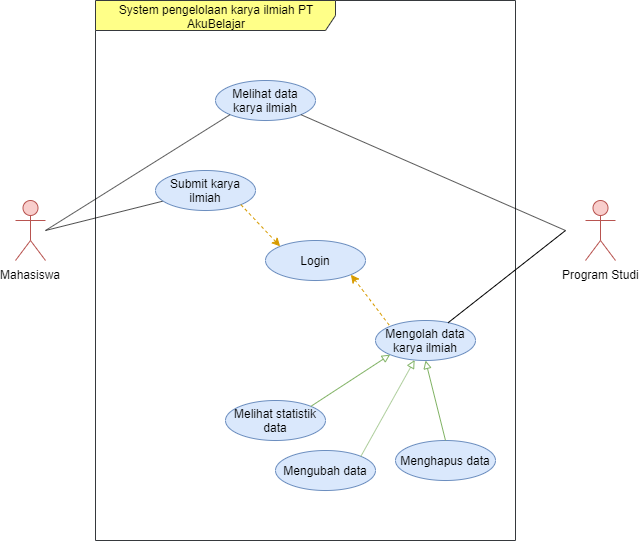

The diagram above was exported from draw.io. Its source (the exported page's mxGraphModel, read from the mxfile embedded in the PNG):
<mxGraphModel dx="1551" dy="770" grid="1" gridSize="10" guides="1" tooltips="1" connect="1" arrows="1" fold="1" page="1" pageScale="1" pageWidth="850" pageHeight="1100" math="0" shadow="0">
  <root>
    <mxCell id="0" />
    <mxCell id="1" parent="0" />
    <mxCell id="PqSzDO_DXxJX_9x9aAZ0-1" value="System pengelolaan karya ilmiah PT AkuBelajar" style="shape=umlFrame;whiteSpace=wrap;html=1;width=240;height=30;fillColor=#ffff88;strokeColor=#36393d;" vertex="1" parent="1">
      <mxGeometry x="90" y="130" width="420" height="540" as="geometry" />
    </mxCell>
    <mxCell id="PqSzDO_DXxJX_9x9aAZ0-17" value="" style="rounded=0;orthogonalLoop=1;jettySize=auto;html=1;startArrow=none;startFill=0;endArrow=none;endFill=0;" edge="1" parent="1" target="PqSzDO_DXxJX_9x9aAZ0-5">
      <mxGeometry relative="1" as="geometry">
        <mxPoint x="40" y="360" as="sourcePoint" />
      </mxGeometry>
    </mxCell>
    <mxCell id="PqSzDO_DXxJX_9x9aAZ0-2" value="Mahasiswa" style="shape=umlActor;verticalLabelPosition=bottom;labelBackgroundColor=#ffffff;verticalAlign=top;html=1;fillColor=#f8cecc;strokeColor=#b85450;" vertex="1" parent="1">
      <mxGeometry x="10" y="330" width="30" height="60" as="geometry" />
    </mxCell>
    <mxCell id="PqSzDO_DXxJX_9x9aAZ0-3" value="Program Studi" style="shape=umlActor;verticalLabelPosition=bottom;labelBackgroundColor=#ffffff;verticalAlign=top;html=1;fillColor=#f8cecc;strokeColor=#b85450;" vertex="1" parent="1">
      <mxGeometry x="580" y="330" width="30" height="60" as="geometry" />
    </mxCell>
    <mxCell id="PqSzDO_DXxJX_9x9aAZ0-4" value="Melihat data karya ilmiah" style="ellipse;whiteSpace=wrap;html=1;fillColor=#dae8fc;strokeColor=#6c8ebf;" vertex="1" parent="1">
      <mxGeometry x="210" y="210" width="100" height="40" as="geometry" />
    </mxCell>
    <mxCell id="PqSzDO_DXxJX_9x9aAZ0-5" value="Submit karya ilmiah" style="ellipse;whiteSpace=wrap;html=1;fillColor=#dae8fc;strokeColor=#6c8ebf;" vertex="1" parent="1">
      <mxGeometry x="150" y="300" width="100" height="40" as="geometry" />
    </mxCell>
    <mxCell id="PqSzDO_DXxJX_9x9aAZ0-7" value="Mengolah data&lt;br&gt;karya ilmiah" style="ellipse;whiteSpace=wrap;html=1;fillColor=#dae8fc;strokeColor=#6c8ebf;" vertex="1" parent="1">
      <mxGeometry x="370" y="450" width="100" height="40" as="geometry" />
    </mxCell>
    <mxCell id="PqSzDO_DXxJX_9x9aAZ0-8" value="Mengubah data" style="ellipse;whiteSpace=wrap;html=1;fillColor=#dae8fc;strokeColor=#6c8ebf;" vertex="1" parent="1">
      <mxGeometry x="270" y="580" width="100" height="40" as="geometry" />
    </mxCell>
    <mxCell id="PqSzDO_DXxJX_9x9aAZ0-9" value="Menghapus data" style="ellipse;whiteSpace=wrap;html=1;fillColor=#dae8fc;strokeColor=#6c8ebf;" vertex="1" parent="1">
      <mxGeometry x="390" y="570" width="100" height="40" as="geometry" />
    </mxCell>
    <mxCell id="PqSzDO_DXxJX_9x9aAZ0-12" value="Melihat statistik data" style="ellipse;whiteSpace=wrap;html=1;fillColor=#dae8fc;strokeColor=#6c8ebf;" vertex="1" parent="1">
      <mxGeometry x="220" y="530" width="100" height="40" as="geometry" />
    </mxCell>
    <mxCell id="PqSzDO_DXxJX_9x9aAZ0-13" value="Login" style="ellipse;whiteSpace=wrap;html=1;fillColor=#dae8fc;strokeColor=#6c8ebf;" vertex="1" parent="1">
      <mxGeometry x="260" y="370" width="100" height="40" as="geometry" />
    </mxCell>
    <mxCell id="PqSzDO_DXxJX_9x9aAZ0-18" value="" style="rounded=0;orthogonalLoop=1;jettySize=auto;html=1;startArrow=none;startFill=0;endArrow=none;endFill=0;entryX=0;entryY=1;entryDx=0;entryDy=0;" edge="1" parent="1" target="PqSzDO_DXxJX_9x9aAZ0-4">
      <mxGeometry relative="1" as="geometry">
        <mxPoint x="40" y="360" as="sourcePoint" />
        <mxPoint x="166.5878428937774" y="339.9227787671364" as="targetPoint" />
      </mxGeometry>
    </mxCell>
    <mxCell id="PqSzDO_DXxJX_9x9aAZ0-19" value="" style="rounded=0;orthogonalLoop=1;jettySize=auto;html=1;startArrow=none;startFill=0;endArrow=none;endFill=0;" edge="1" parent="1" source="PqSzDO_DXxJX_9x9aAZ0-7">
      <mxGeometry relative="1" as="geometry">
        <mxPoint x="60" y="376.57142857142844" as="sourcePoint" />
        <mxPoint x="560" y="360" as="targetPoint" />
      </mxGeometry>
    </mxCell>
    <mxCell id="PqSzDO_DXxJX_9x9aAZ0-20" value="" style="rounded=0;orthogonalLoop=1;jettySize=auto;html=1;startArrow=none;startFill=0;endArrow=none;endFill=0;exitX=1;exitY=1;exitDx=0;exitDy=0;" edge="1" parent="1" source="PqSzDO_DXxJX_9x9aAZ0-4">
      <mxGeometry relative="1" as="geometry">
        <mxPoint x="70" y="386.57142857142844" as="sourcePoint" />
        <mxPoint x="560" y="360" as="targetPoint" />
      </mxGeometry>
    </mxCell>
    <mxCell id="PqSzDO_DXxJX_9x9aAZ0-21" value="" style="rounded=0;orthogonalLoop=1;jettySize=auto;html=1;startArrow=classic;startFill=1;endArrow=none;endFill=0;entryX=1;entryY=1;entryDx=0;entryDy=0;exitX=0;exitY=0;exitDx=0;exitDy=0;dashed=1;fillColor=#ffe6cc;strokeColor=#d79b00;" edge="1" parent="1" source="PqSzDO_DXxJX_9x9aAZ0-13" target="PqSzDO_DXxJX_9x9aAZ0-5">
      <mxGeometry relative="1" as="geometry">
        <mxPoint x="80" y="396.57142857142844" as="sourcePoint" />
        <mxPoint x="196.5878428937774" y="369.9227787671364" as="targetPoint" />
      </mxGeometry>
    </mxCell>
    <mxCell id="PqSzDO_DXxJX_9x9aAZ0-22" value="" style="rounded=0;orthogonalLoop=1;jettySize=auto;html=1;startArrow=classic;startFill=1;endArrow=none;endFill=0;entryX=0;entryY=0;entryDx=0;entryDy=0;exitX=1;exitY=1;exitDx=0;exitDy=0;dashed=1;fillColor=#ffe6cc;strokeColor=#d79b00;" edge="1" parent="1" source="PqSzDO_DXxJX_9x9aAZ0-13" target="PqSzDO_DXxJX_9x9aAZ0-7">
      <mxGeometry relative="1" as="geometry">
        <mxPoint x="90" y="406.57142857142844" as="sourcePoint" />
        <mxPoint x="206.5878428937774" y="379.9227787671364" as="targetPoint" />
      </mxGeometry>
    </mxCell>
    <mxCell id="PqSzDO_DXxJX_9x9aAZ0-23" value="" style="rounded=0;orthogonalLoop=1;jettySize=auto;html=1;startArrow=none;startFill=0;endArrow=block;endFill=0;entryX=0;entryY=1;entryDx=0;entryDy=0;exitX=1;exitY=0;exitDx=0;exitDy=0;fillColor=#d5e8d4;strokeColor=#82b366;" edge="1" parent="1" source="PqSzDO_DXxJX_9x9aAZ0-12" target="PqSzDO_DXxJX_9x9aAZ0-7">
      <mxGeometry relative="1" as="geometry">
        <mxPoint x="100" y="416.57142857142844" as="sourcePoint" />
        <mxPoint x="216.5878428937774" y="389.9227787671364" as="targetPoint" />
      </mxGeometry>
    </mxCell>
    <mxCell id="PqSzDO_DXxJX_9x9aAZ0-24" value="" style="rounded=0;orthogonalLoop=1;jettySize=auto;html=1;startArrow=block;startFill=0;endArrow=none;endFill=0;entryX=1;entryY=0;entryDx=0;entryDy=0;fillColor=#d5e8d4;strokeColor=#82b366;" edge="1" parent="1" source="PqSzDO_DXxJX_9x9aAZ0-7" target="PqSzDO_DXxJX_9x9aAZ0-8">
      <mxGeometry relative="1" as="geometry">
        <mxPoint x="110" y="426.57142857142844" as="sourcePoint" />
        <mxPoint x="226.5878428937774" y="399.9227787671364" as="targetPoint" />
      </mxGeometry>
    </mxCell>
    <mxCell id="PqSzDO_DXxJX_9x9aAZ0-25" value="" style="rounded=0;orthogonalLoop=1;jettySize=auto;html=1;startArrow=block;startFill=0;endArrow=none;endFill=0;entryX=0.5;entryY=0;entryDx=0;entryDy=0;exitX=0.5;exitY=1;exitDx=0;exitDy=0;fillColor=#d5e8d4;strokeColor=#82b366;" edge="1" parent="1" source="PqSzDO_DXxJX_9x9aAZ0-7" target="PqSzDO_DXxJX_9x9aAZ0-9">
      <mxGeometry relative="1" as="geometry">
        <mxPoint x="120" y="436.57142857142844" as="sourcePoint" />
        <mxPoint x="236.5878428937774" y="409.9227787671364" as="targetPoint" />
      </mxGeometry>
    </mxCell>
  </root>
</mxGraphModel>